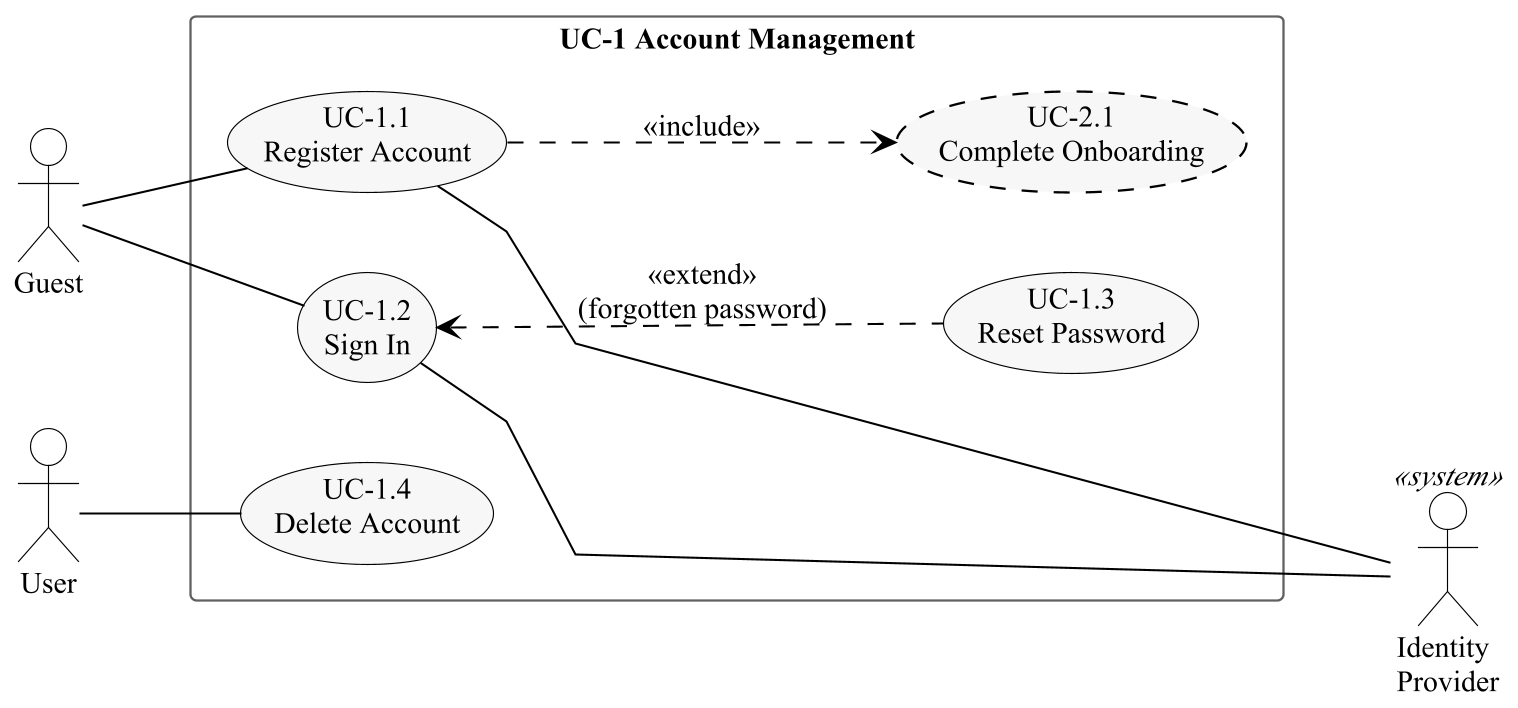

The diagram above was rendered by PlantUML. Its source (embedded in the PNG):
@startuml
!include style.iuml
left to right direction
actor Guest
actor User
rectangle "UC-1 Account Management" {
  usecase "UC-1.1\nRegister Account" as UC11
  usecase "UC-1.2\nSign In" as UC12
  usecase "UC-1.3\nReset Password" as UC13
  usecase "UC-1.4\nDelete Account" as UC14
  usecase "UC-2.1\nComplete Onboarding" as UC21 #line.dashed
}
actor "Identity\nProvider" as IdP <<system>>
Guest -- UC11
Guest -- UC12
User -- UC14
UC12 <.. UC13 : <<extend>>\n(forgotten password)
UC11 ..> UC21 : <<include>>
UC11 --- IdP
UC12 --- IdP
@enduml